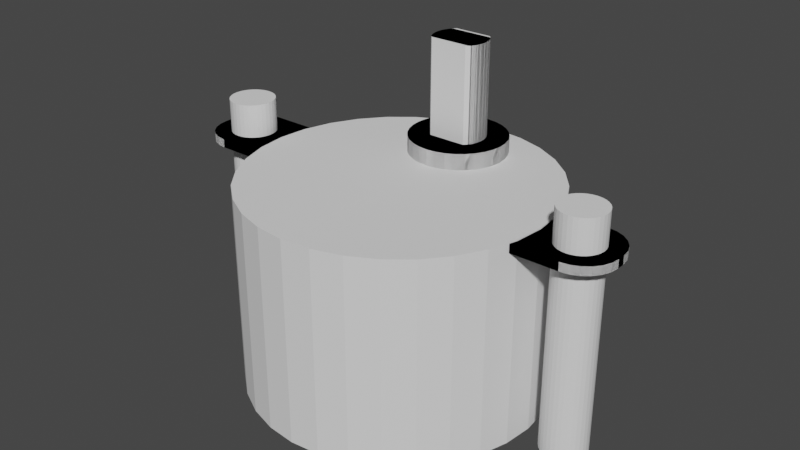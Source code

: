 # Source: 28BYJ-48.blend  (saved by Blender 2.90.8; exported with 4.5.12 LTS)
import bpy
from mathutils import Matrix  # noqa: F401  (used for matrix-valued properties, if any)

bpy.ops.wm.read_factory_settings(use_empty=True)
scene = bpy.context.scene
scene.name = 'Scene'

# ---- collections
col_collection = bpy.data.collections.new('Collection'); scene.collection.children.link(col_collection)
col_cut = bpy.data.collections.new('[CUT]'); col_collection.children.link(col_cut)
col_union = bpy.data.collections.new('[UNION]'); col_collection.children.link(col_union)

# ---- world
world_world = bpy.data.worlds.new('World'); scene.world = world_world
world_world.use_nodes = True; world_world.node_tree.nodes.clear()
_N = world_world.node_tree.nodes; _L = world_world.node_tree.links
n0 = _N.new('ShaderNodeOutputWorld'); n0.name = 'World Output'; n0.location = (300, 300)
n1 = _N.new('ShaderNodeBackground'); n1.name = 'Background'; n1.location = (10, 300)
n1.inputs[0].default_value = (0.05088, 0.05088, 0.05088, 1.0)
_L.new(n1.outputs[0], n0.inputs[0])
n0.is_active_output = True
world_world.color = (0.05088, 0.05088, 0.05088)
world_world.use_sun_shadow = False
world_world.sun_shadow_jitter_overblur = 0.0

# ---- meshes
me_004 = bpy.data.meshes.new('圓柱體.004')
me_004.from_pydata([(0.0, 15.0, 0.0), (0.0, 15.0, 19.0), (2.926, 14.71, 0.0), (2.926, 14.71, 19.0), (5.74, 13.86, 0.0), (5.74, 13.86, 19.0), (8.334, 12.47, 0.0), (8.334, 12.47, 19.0), (10.61, 10.61, 0.0), (10.61, 10.61, 19.0), (12.47, 8.334, 0.0), (12.47, 8.334, 19.0), (13.86, 5.74, 0.0), (13.86, 5.74, 19.0), (14.71, 2.926, 0.0), (14.71, 2.926, 19.0), (15.0, 1.132e-06, 0.0), (15.0, 1.132e-06, 19.0), (14.71, -2.926, 0.0), (14.71, -2.926, 19.0), (13.86, -5.74, 0.0), (13.86, -5.74, 19.0), (12.47, -8.334, 0.0), (12.47, -8.334, 19.0), (10.61, -10.61, 0.0), (10.61, -10.61, 19.0), (8.334, -12.47, 0.0), (8.334, -12.47, 19.0), (5.74, -13.86, 0.0), (5.74, -13.86, 19.0), (2.926, -14.71, 0.0), (2.926, -14.71, 19.0), (-4.888e-06, -15.0, 0.0), (-4.888e-06, -15.0, 19.0), (-2.926, -14.71, 0.0), (-2.926, -14.71, 19.0), (-5.74, -13.86, 0.0), (-5.74, -13.86, 19.0), (-8.334, -12.47, 0.0), (-8.334, -12.47, 19.0), (-10.61, -10.61, 0.0), (-10.61, -10.61, 19.0), (-12.47, -8.334, 0.0), (-12.47, -8.334, 19.0), (-13.86, -5.74, 0.0), (-13.86, -5.74, 19.0), (-14.71, -2.926, 0.0), (-14.71, -2.926, 19.0), (-15.0, 1.448e-05, 0.0), (-15.0, 1.448e-05, 19.0), (-14.71, 2.926, 0.0), (-14.71, 2.926, 19.0), (-13.86, 5.74, 0.0), (-13.86, 5.74, 19.0), (-12.47, 8.334, 0.0), (-12.47, 8.334, 19.0), (-10.61, 10.61, 0.0), (-10.61, 10.61, 19.0), (-8.334, 12.47, 0.0), (-8.334, 12.47, 19.0), (-5.74, 13.86, 0.0), (-5.74, 13.86, 19.0), (-2.926, 14.71, 0.0), (-2.926, 14.71, 19.0)], [], [(0, 1, 3, 2), (2, 3, 5, 4), (4, 5, 7, 6), (6, 7, 9, 8), (8, 9, 11, 10), (10, 11, 13, 12), (12, 13, 15, 14), (14, 15, 17, 16), (16, 17, 19, 18), (18, 19, 21, 20), (20, 21, 23, 22), (22, 23, 25, 24), (24, 25, 27, 26), (26, 27, 29, 28), (28, 29, 31, 30), (30, 31, 33, 32), (32, 33, 35, 34), (34, 35, 37, 36), (36, 37, 39, 38), (38, 39, 41, 40), (40, 41, 43, 42), (42, 43, 45, 44), (44, 45, 47, 46), (46, 47, 49, 48), (48, 49, 51, 50), (50, 51, 53, 52), (52, 53, 55, 54), (54, 55, 57, 56), (56, 57, 59, 58), (58, 59, 61, 60), (3, 1, 63, 61, 59, 57, 55, 53, 51, 49, 47, 45, 43, 41, 39, 37, 35, 33, 31, 29, 27, 25, 23, 21, 19, 17, 15, 13, 11, 9, 7, 5), (60, 61, 63, 62), (62, 63, 1, 0), (0, 2, 4, 6, 8, 10, 12, 14, 16, 18, 20, 22, 24, 26, 28, 30, 32, 34, 36, 38, 40, 42, 44, 46, 48, 50, 52, 54, 56, 58, 60, 62)])
_uv = me_004.uv_layers.new(name='UVMap')
_uv.uv.foreach_set('vector', [1.0, 0.5, 1.0, 1.0, 0.9688, 1.0, 0.9688, 0.5, 0.9688, 0.5, 0.9688, 1.0, 0.9375, 1.0, 0.9375, 0.5, 0.9375, 0.5, 0.9375, 1.0, 0.9062, 1.0, 0.9062, 0.5, 0.9062, 0.5, 0.9062, 1.0, 0.875, 1.0, 0.875, 0.5, 0.875, 0.5, 0.875, 1.0, 0.8438, 1.0, 0.8438, 0.5, 0.8438, 0.5, 0.8438, 1.0, 0.8125, 1.0, 0.8125, 0.5, 0.8125, 0.5, 0.8125, 1.0, 0.7812, 1.0, 0.7812, 0.5, 0.7812, 0.5, 0.7812, 1.0, 0.75, 1.0, 0.75, 0.5, 0.75, 0.5, 0.75, 1.0, 0.7188, 1.0, 0.7188, 0.5, 0.7188, 0.5, 0.7188, 1.0, 0.6875, 1.0, 0.6875, 0.5, 0.6875, 0.5, 0.6875, 1.0, 0.6562, 1.0, 0.6562, 0.5, 0.6562, 0.5, 0.6562, 1.0, 0.625, 1.0, 0.625, 0.5, 0.625, 0.5, 0.625, 1.0, 0.5938, 1.0, 0.5938, 0.5, 0.5938, 0.5, 0.5938, 1.0, 0.5625, 1.0, 0.5625, 0.5, 0.5625, 0.5, 0.5625, 1.0, 0.5312, 1.0, 0.5312, 0.5, 0.5312, 0.5, 0.5312, 1.0, 0.5, 1.0, 0.5, 0.5, 0.5, 0.5, 0.5, 1.0, 0.4688, 1.0, 0.4688, 0.5, 0.4688, 0.5, 0.4688, 1.0, 0.4375, 1.0, 0.4375, 0.5, 0.4375, 0.5, 0.4375, 1.0, 0.4062, 1.0, 0.4062, 0.5, 0.4062, 0.5, 0.4062, 1.0, 0.375, 1.0, 0.375, 0.5, 0.375, 0.5, 0.375, 1.0, 0.3438, 1.0, 0.3438, 0.5, 0.3438, 0.5, 0.3438, 1.0, 0.3125, 1.0, 0.3125, 0.5, 0.3125, 0.5, 0.3125, 1.0, 0.2812, 1.0, 0.2812, 0.5, 0.2812, 0.5, 0.2812, 1.0, 0.25, 1.0, 0.25, 0.5, 0.25, 0.5, 0.25, 1.0, 0.2188, 1.0, 0.2188, 0.5, 0.2188, 0.5, 0.2188, 1.0, 0.1875, 1.0, 0.1875, 0.5, 0.1875, 0.5, 0.1875, 1.0, 0.1562, 1.0, 0.1562, 0.5, 0.1562, 0.5, 0.1562, 1.0, 0.125, 1.0, 0.125, 0.5, 0.125, 0.5, 0.125, 1.0, 0.09375, 1.0, 0.09375, 0.5, 0.09375, 0.5, 0.09375, 1.0, 0.0625, 1.0, 0.0625, 0.5, 0.2968, 0.4854, 0.25, 0.49, 0.2032, 0.4854, 0.1582, 0.4717, 0.1167, 0.4496, 0.08029, 0.4197, 0.05045, 0.3833, 0.02827, 0.3418, 0.01461, 0.2968, 0.01, 0.25, 0.01461, 0.2032, 0.02827, 0.1582, 0.05045, 0.1167, 0.08029, 0.08029, 0.1167, 0.05045, 0.1582, 0.02827, 0.2032, 0.01461, 0.25, 0.01, 0.2968, 0.01461, 0.3418, 0.02827, 0.3833, 0.05045, 0.4197, 0.08029, 0.4496, 0.1167, 0.4717, 0.1582, 0.4854, 0.2032, 0.49, 0.25, 0.4854, 0.2968, 0.4717, 0.3418, 0.4496, 0.3833, 0.4197, 0.4197, 0.3833, 0.4496, 0.3418, 0.4717, 0.0625, 0.5, 0.0625, 1.0, 0.03125, 1.0, 0.03125, 0.5, 0.03125, 0.5, 0.03125, 1.0, 0.0, 1.0, 0.0, 0.5, 0.75, 0.49, 0.7968, 0.4854, 0.8418, 0.4717, 0.8833, 0.4496, 0.9197, 0.4197, 0.9496, 0.3833, 0.9717, 0.3418, 0.9854, 0.2968, 0.99, 0.25, 0.9854, 0.2032, 0.9717, 0.1582, 0.9496, 0.1167, 0.9197, 0.08029, 0.8833, 0.05045, 0.8418, 0.02827, 0.7968, 0.01461, 0.75, 0.01, 0.7032, 0.01461, 0.6582, 0.02827, 0.6167, 0.05045, 0.5803, 0.08029, 0.5504, 0.1167, 0.5283, 0.1582, 0.5146, 0.2032, 0.51, 0.25, 0.5146, 0.2968, 0.5283, 0.3418, 0.5504, 0.3833, 0.5803, 0.4197, 0.6167, 0.4496, 0.6582, 0.4717, 0.7032, 0.4854])
me_004.use_remesh_fix_poles = True
me_004.use_remesh_preserve_attributes = False
me_004.use_mirror_vertex_groups = False
me_004.update()
me_001 = bpy.data.meshes.new('圓柱體.001')
me_001.from_pydata([(0.0, 2.1, 0.0), (0.0, 2.1, 22.0), (0.4097, 2.06, 0.0), (0.4097, 2.06, 22.0), (0.8036, 1.94, 0.0), (0.8036, 1.94, 22.0), (1.167, 1.746, 0.0), (1.167, 1.746, 22.0), (1.485, 1.485, 0.0), (1.485, 1.485, 22.0), (1.746, 1.167, 0.0), (1.746, 1.167, 22.0), (1.94, 0.8036, 0.0), (1.94, 0.8036, 22.0), (2.06, 0.4097, 0.0), (2.06, 0.4097, 22.0), (2.1, 1.585e-07, 0.0), (2.1, 1.585e-07, 22.0), (2.06, -0.4097, 0.0), (2.06, -0.4097, 22.0), (1.94, -0.8036, 0.0), (1.94, -0.8036, 22.0), (1.746, -1.167, 0.0), (1.746, -1.167, 22.0), (1.485, -1.485, 0.0), (1.485, -1.485, 22.0), (1.167, -1.746, 0.0), (1.167, -1.746, 22.0), (0.8036, -1.94, 0.0), (0.8036, -1.94, 22.0), (0.4097, -2.06, 0.0), (0.4097, -2.06, 22.0), (-6.843e-07, -2.1, 0.0), (-6.843e-07, -2.1, 22.0), (-0.4097, -2.06, 0.0), (-0.4097, -2.06, 22.0), (-0.8036, -1.94, 0.0), (-0.8036, -1.94, 22.0), (-1.167, -1.746, 0.0), (-1.167, -1.746, 22.0), (-1.485, -1.485, 0.0), (-1.485, -1.485, 22.0), (-1.746, -1.167, 0.0), (-1.746, -1.167, 22.0), (-1.94, -0.8036, 0.0), (-1.94, -0.8036, 22.0), (-2.06, -0.4097, 0.0), (-2.06, -0.4097, 22.0), (-2.1, 2.028e-06, 0.0), (-2.1, 2.028e-06, 22.0), (-2.06, 0.4097, 0.0), (-2.06, 0.4097, 22.0), (-1.94, 0.8036, 0.0), (-1.94, 0.8036, 22.0), (-1.746, 1.167, 0.0), (-1.746, 1.167, 22.0), (-1.485, 1.485, 0.0), (-1.485, 1.485, 22.0), (-1.167, 1.746, 0.0), (-1.167, 1.746, 22.0), (-0.8036, 1.94, 0.0), (-0.8036, 1.94, 22.0), (-0.4097, 2.06, 0.0), (-0.4097, 2.06, 22.0)], [], [(0, 1, 3, 2), (2, 3, 5, 4), (4, 5, 7, 6), (6, 7, 9, 8), (8, 9, 11, 10), (10, 11, 13, 12), (12, 13, 15, 14), (14, 15, 17, 16), (16, 17, 19, 18), (18, 19, 21, 20), (20, 21, 23, 22), (22, 23, 25, 24), (24, 25, 27, 26), (26, 27, 29, 28), (28, 29, 31, 30), (30, 31, 33, 32), (32, 33, 35, 34), (34, 35, 37, 36), (36, 37, 39, 38), (38, 39, 41, 40), (40, 41, 43, 42), (42, 43, 45, 44), (44, 45, 47, 46), (46, 47, 49, 48), (48, 49, 51, 50), (50, 51, 53, 52), (52, 53, 55, 54), (54, 55, 57, 56), (56, 57, 59, 58), (58, 59, 61, 60), (3, 1, 63, 61, 59, 57, 55, 53, 51, 49, 47, 45, 43, 41, 39, 37, 35, 33, 31, 29, 27, 25, 23, 21, 19, 17, 15, 13, 11, 9, 7, 5), (60, 61, 63, 62), (62, 63, 1, 0), (0, 2, 4, 6, 8, 10, 12, 14, 16, 18, 20, 22, 24, 26, 28, 30, 32, 34, 36, 38, 40, 42, 44, 46, 48, 50, 52, 54, 56, 58, 60, 62)])
_uv = me_001.uv_layers.new(name='UVMap')
_uv.uv.foreach_set('vector', [1.0, 0.5, 1.0, 1.0, 0.9688, 1.0, 0.9688, 0.5, 0.9688, 0.5, 0.9688, 1.0, 0.9375, 1.0, 0.9375, 0.5, 0.9375, 0.5, 0.9375, 1.0, 0.9062, 1.0, 0.9062, 0.5, 0.9062, 0.5, 0.9062, 1.0, 0.875, 1.0, 0.875, 0.5, 0.875, 0.5, 0.875, 1.0, 0.8438, 1.0, 0.8438, 0.5, 0.8438, 0.5, 0.8438, 1.0, 0.8125, 1.0, 0.8125, 0.5, 0.8125, 0.5, 0.8125, 1.0, 0.7812, 1.0, 0.7812, 0.5, 0.7812, 0.5, 0.7812, 1.0, 0.75, 1.0, 0.75, 0.5, 0.75, 0.5, 0.75, 1.0, 0.7188, 1.0, 0.7188, 0.5, 0.7188, 0.5, 0.7188, 1.0, 0.6875, 1.0, 0.6875, 0.5, 0.6875, 0.5, 0.6875, 1.0, 0.6562, 1.0, 0.6562, 0.5, 0.6562, 0.5, 0.6562, 1.0, 0.625, 1.0, 0.625, 0.5, 0.625, 0.5, 0.625, 1.0, 0.5938, 1.0, 0.5938, 0.5, 0.5938, 0.5, 0.5938, 1.0, 0.5625, 1.0, 0.5625, 0.5, 0.5625, 0.5, 0.5625, 1.0, 0.5312, 1.0, 0.5312, 0.5, 0.5312, 0.5, 0.5312, 1.0, 0.5, 1.0, 0.5, 0.5, 0.5, 0.5, 0.5, 1.0, 0.4688, 1.0, 0.4688, 0.5, 0.4688, 0.5, 0.4688, 1.0, 0.4375, 1.0, 0.4375, 0.5, 0.4375, 0.5, 0.4375, 1.0, 0.4062, 1.0, 0.4062, 0.5, 0.4062, 0.5, 0.4062, 1.0, 0.375, 1.0, 0.375, 0.5, 0.375, 0.5, 0.375, 1.0, 0.3438, 1.0, 0.3438, 0.5, 0.3438, 0.5, 0.3438, 1.0, 0.3125, 1.0, 0.3125, 0.5, 0.3125, 0.5, 0.3125, 1.0, 0.2812, 1.0, 0.2812, 0.5, 0.2812, 0.5, 0.2812, 1.0, 0.25, 1.0, 0.25, 0.5, 0.25, 0.5, 0.25, 1.0, 0.2188, 1.0, 0.2188, 0.5, 0.2188, 0.5, 0.2188, 1.0, 0.1875, 1.0, 0.1875, 0.5, 0.1875, 0.5, 0.1875, 1.0, 0.1562, 1.0, 0.1562, 0.5, 0.1562, 0.5, 0.1562, 1.0, 0.125, 1.0, 0.125, 0.5, 0.125, 0.5, 0.125, 1.0, 0.09375, 1.0, 0.09375, 0.5, 0.09375, 0.5, 0.09375, 1.0, 0.0625, 1.0, 0.0625, 0.5, 0.2968, 0.4854, 0.25, 0.49, 0.2032, 0.4854, 0.1582, 0.4717, 0.1167, 0.4496, 0.08029, 0.4197, 0.05045, 0.3833, 0.02827, 0.3418, 0.01461, 0.2968, 0.01, 0.25, 0.01461, 0.2032, 0.02827, 0.1582, 0.05045, 0.1167, 0.08029, 0.08029, 0.1167, 0.05045, 0.1582, 0.02827, 0.2032, 0.01461, 0.25, 0.01, 0.2968, 0.01461, 0.3418, 0.02827, 0.3833, 0.05045, 0.4197, 0.08029, 0.4496, 0.1167, 0.4717, 0.1582, 0.4854, 0.2032, 0.49, 0.25, 0.4854, 0.2968, 0.4717, 0.3418, 0.4496, 0.3833, 0.4197, 0.4197, 0.3833, 0.4496, 0.3418, 0.4717, 0.0625, 0.5, 0.0625, 1.0, 0.03125, 1.0, 0.03125, 0.5, 0.03125, 0.5, 0.03125, 1.0, 0.0, 1.0, 0.0, 0.5, 0.75, 0.49, 0.7968, 0.4854, 0.8418, 0.4717, 0.8833, 0.4496, 0.9197, 0.4197, 0.9496, 0.3833, 0.9717, 0.3418, 0.9854, 0.2968, 0.99, 0.25, 0.9854, 0.2032, 0.9717, 0.1582, 0.9496, 0.1167, 0.9197, 0.08029, 0.8833, 0.05045, 0.8418, 0.02827, 0.7968, 0.01461, 0.75, 0.01, 0.7032, 0.01461, 0.6582, 0.02827, 0.6167, 0.05045, 0.5803, 0.08029, 0.5504, 0.1167, 0.5283, 0.1582, 0.5146, 0.2032, 0.51, 0.25, 0.5146, 0.2968, 0.5283, 0.3418, 0.5504, 0.3833, 0.5803, 0.4197, 0.6167, 0.4496, 0.6582, 0.4717, 0.7032, 0.4854])
me_001.use_remesh_fix_poles = True
me_001.use_remesh_preserve_attributes = False
me_001.use_mirror_vertex_groups = False
me_001.update()
me_x = bpy.data.meshes.new('立方體')
me_x.from_pydata([(-17.86, -3.5, 18.1), (-21.0, -0.3648, 18.1), (-18.68, -3.393, 18.1), (-19.43, -3.08, 18.1), (-20.08, -2.582, 18.1), (-20.58, -1.932, 18.1), (-20.89, -1.176, 18.1), (-21.0, -0.3648, 18.9), (-17.86, -3.5, 18.9), (-20.89, -1.176, 18.9), (-20.58, -1.932, 18.9), (-20.08, -2.582, 18.9), (-19.43, -3.08, 18.9), (-18.68, -3.393, 18.9), (-21.0, 0.3648, 18.1), (-17.86, 3.5, 18.1), (-20.89, 1.176, 18.1), (-20.58, 1.932, 18.1), (-20.08, 2.582, 18.1), (-19.43, 3.08, 18.1), (-18.68, 3.393, 18.1), (-17.86, 3.5, 18.9), (-21.0, 0.3648, 18.9), (-18.68, 3.393, 18.9), (-19.43, 3.08, 18.9), (-20.08, 2.582, 18.9), (-20.58, 1.932, 18.9), (-20.89, 1.176, 18.9), (21.0, -0.3648, 18.1), (17.86, -3.5, 18.1), (20.89, -1.176, 18.1), (20.58, -1.932, 18.1), (20.08, -2.582, 18.1), (19.43, -3.08, 18.1), (18.68, -3.393, 18.1), (17.86, -3.5, 18.9), (21.0, -0.3648, 18.9), (18.68, -3.393, 18.9), (19.43, -3.08, 18.9), (20.08, -2.582, 18.9), (20.58, -1.932, 18.9), (20.89, -1.176, 18.9), (17.86, 3.5, 18.1), (21.0, 0.3648, 18.1), (18.68, 3.393, 18.1), (19.43, 3.08, 18.1), (20.08, 2.582, 18.1), (20.58, 1.932, 18.1), (20.89, 1.176, 18.1), (21.0, 0.3648, 18.9), (17.86, 3.5, 18.9), (20.89, 1.176, 18.9), (20.58, 1.932, 18.9), (20.08, 2.582, 18.9), (19.43, 3.08, 18.9), (18.68, 3.393, 18.9)], [], [(29, 35, 8, 0), (43, 49, 36, 28), (49, 51, 52, 53, 54, 55, 50, 21, 23, 24, 25, 26, 27, 22, 7, 9, 10, 11, 12, 13, 8, 35, 37, 38, 39, 40, 41, 36), (1, 7, 22, 14), (15, 21, 50, 42), (0, 8, 13, 2), (2, 13, 12, 3), (3, 12, 11, 4), (4, 11, 10, 5), (5, 10, 9, 6), (6, 9, 7, 1), (21, 15, 20, 23), (23, 20, 19, 24), (24, 19, 18, 25), (25, 18, 17, 26), (26, 17, 16, 27), (27, 16, 14, 22), (49, 43, 48, 51), (51, 48, 47, 52), (52, 47, 46, 53), (53, 46, 45, 54), (54, 45, 44, 55), (55, 44, 42, 50), (35, 29, 34, 37), (37, 34, 33, 38), (38, 33, 32, 39), (39, 32, 31, 40), (40, 31, 30, 41), (41, 30, 28, 36), (14, 16, 17, 18, 19, 20, 15, 42, 44, 45, 46, 47, 48, 43, 28, 30, 31, 32, 33, 34, 29, 0, 2, 3, 4, 5, 6, 1)])
_uv = me_x.uv_layers.new(name='UVMap')
_uv.uv.foreach_set('vector', [0.375, 0.7687, 0.625, 0.7687, 0.625, 0.9813, 0.375, 0.9813, 0.375, 0.612, 0.625, 0.612, 0.625, 0.638, 0.375, 0.638, 0.625, 0.612, 0.6252, 0.583, 0.6258, 0.556, 0.6268, 0.5109, 0.6281, 0.4988, 0.6296, 0.4921, 0.6437, 0.5, 0.8563, 0.5, 0.7037, 0.3438, 0.7052, 0.3446, 0.7065, 0.3443, 0.7075, 0.3147, 0.7081, 0.3057, 0.875, 0.612, 0.875, 0.638, 0.8744, 0.667, 0.8725, 0.694, 0.8695, 0.7172, 0.8657, 0.735, 0.8612, 0.7462, 0.8563, 0.75, 0.6437, 0.75, 0.6296, 0.7579, 0.6281, 0.7512, 0.6268, 0.7391, 0.6258, 0.694, 0.6252, 0.667, 0.625, 0.638, 0.375, 0.112, 0.625, 0.112, 0.625, 0.138, 0.375, 0.138, 0.375, 0.2687, 0.625, 0.2687, 0.625, 0.4813, 0.375, 0.4813, 0.375, 0.9813, 0.625, 0.9813, 0.625, 0.9862, 0.375, 0.9862, 0.375, 0.9862, 0.625, 0.9862, 0.625, 0.9907, 0.375, 0.9907, 0.375, 0.9907, 0.625, 0.9907, 0.625, 1.0, 0.375, 1.0, 0.375, 0.0, 0.625, 0.0, 0.625, 0.05599, 0.375, 0.05599, 0.375, 0.05599, 0.625, 0.05599, 0.625, 0.08299, 0.375, 0.08299, 0.375, 0.08299, 0.625, 0.08299, 0.625, 0.112, 0.375, 0.112, 0.625, 0.2687, 0.375, 0.2687, 0.2963, 0.3438, 0.7037, 0.3438, 0.7037, 0.3438, 0.2963, 0.3438, 0.2948, 0.3446, 0.7052, 0.3446, 0.7052, 0.3446, 0.2948, 0.3446, 0.2935, 0.3443, 0.7065, 0.3443, 0.7065, 0.3443, 0.2935, 0.3443, 0.2925, 0.3147, 0.7075, 0.3147, 0.7075, 0.3147, 0.2925, 0.3147, 0.2919, 0.3057, 0.7081, 0.3057, 0.7081, 0.3057, 0.2919, 0.3057, 0.375, 0.138, 0.625, 0.138, 0.625, 0.612, 0.375, 0.612, 0.3748, 0.583, 0.6252, 0.583, 0.6252, 0.583, 0.3748, 0.583, 0.3742, 0.556, 0.6258, 0.556, 0.6258, 0.556, 0.3742, 0.556, 0.3732, 0.5109, 0.6268, 0.5109, 0.6268, 0.5109, 0.3732, 0.5109, 0.3719, 0.4988, 0.6281, 0.4988, 0.6281, 0.4988, 0.3719, 0.4988, 0.3704, 0.4921, 0.6296, 0.4921, 0.6296, 0.4921, 0.3704, 0.4921, 0.375, 0.4813, 0.625, 0.4813, 0.625, 0.7687, 0.375, 0.7687, 0.3704, 0.7579, 0.6296, 0.7579, 0.6296, 0.7579, 0.3704, 0.7579, 0.3719, 0.7512, 0.6281, 0.7512, 0.6281, 0.7512, 0.3719, 0.7512, 0.3732, 0.7391, 0.6268, 0.7391, 0.6268, 0.7391, 0.3732, 0.7391, 0.3742, 0.694, 0.6258, 0.694, 0.6258, 0.694, 0.3742, 0.694, 0.3748, 0.667, 0.6252, 0.667, 0.6252, 0.667, 0.3748, 0.667, 0.375, 0.638, 0.625, 0.638, 0.125, 0.612, 0.2919, 0.3057, 0.2925, 0.3147, 0.2935, 0.3443, 0.2948, 0.3446, 0.2963, 0.3438, 0.1437, 0.5, 0.3563, 0.5, 0.3704, 0.4921, 0.3719, 0.4988, 0.3732, 0.5109, 0.3742, 0.556, 0.3748, 0.583, 0.375, 0.612, 0.375, 0.638, 0.3748, 0.667, 0.3742, 0.694, 0.3732, 0.7391, 0.3719, 0.7512, 0.3704, 0.7579, 0.3563, 0.75, 0.1437, 0.75, 0.1388, 0.7462, 0.1343, 0.735, 0.1305, 0.7172, 0.1275, 0.694, 0.1256, 0.667, 0.125, 0.638])
me_x.use_remesh_fix_poles = True
me_x.use_remesh_preserve_attributes = False
me_x.use_mirror_vertex_groups = False
me_x.update()
me_003 = bpy.data.meshes.new('圓柱體.003')
me_003.from_pydata([(0.0, 4.5, 0.0), (0.0, 4.5, 1.6), (0.8779, 4.414, 0.0), (0.8779, 4.414, 1.6), (1.722, 4.157, 0.0), (1.722, 4.157, 1.6), (2.5, 3.742, 0.0), (2.5, 3.742, 1.6), (3.182, 3.182, 0.0), (3.182, 3.182, 1.6), (3.742, 2.5, 0.0), (3.742, 2.5, 1.6), (4.157, 1.722, 0.0), (4.157, 1.722, 1.6), (4.414, 0.8779, 0.0), (4.414, 0.8779, 1.6), (4.5, 3.397e-07, 0.0), (4.5, 3.397e-07, 1.6), (4.414, -0.8779, 0.0), (4.414, -0.8779, 1.6), (4.157, -1.722, 0.0), (4.157, -1.722, 1.6), (3.742, -2.5, 0.0), (3.742, -2.5, 1.6), (3.182, -3.182, 0.0), (3.182, -3.182, 1.6), (2.5, -3.742, 0.0), (2.5, -3.742, 1.6), (1.722, -4.157, 0.0), (1.722, -4.157, 1.6), (0.8779, -4.414, 0.0), (0.8779, -4.414, 1.6), (-1.466e-06, -4.5, 0.0), (-1.466e-06, -4.5, 1.6), (-0.8779, -4.414, 0.0), (-0.8779, -4.414, 1.6), (-1.722, -4.157, 0.0), (-1.722, -4.157, 1.6), (-2.5, -3.742, 0.0), (-2.5, -3.742, 1.6), (-3.182, -3.182, 0.0), (-3.182, -3.182, 1.6), (-3.742, -2.5, 0.0), (-3.742, -2.5, 1.6), (-4.157, -1.722, 0.0), (-4.157, -1.722, 1.6), (-4.414, -0.8779, 0.0), (-4.414, -0.8779, 1.6), (-4.5, 4.345e-06, 0.0), (-4.5, 4.345e-06, 1.6), (-4.414, 0.8779, 0.0), (-4.414, 0.8779, 1.6), (-4.157, 1.722, 0.0), (-4.157, 1.722, 1.6), (-3.742, 2.5, 0.0), (-3.742, 2.5, 1.6), (-3.182, 3.182, 0.0), (-3.182, 3.182, 1.6), (-2.5, 3.742, 0.0), (-2.5, 3.742, 1.6), (-1.722, 4.157, 0.0), (-1.722, 4.157, 1.6), (-0.8779, 4.414, 0.0), (-0.8779, 4.414, 1.6)], [], [(0, 1, 3, 2), (2, 3, 5, 4), (4, 5, 7, 6), (6, 7, 9, 8), (8, 9, 11, 10), (10, 11, 13, 12), (12, 13, 15, 14), (14, 15, 17, 16), (16, 17, 19, 18), (18, 19, 21, 20), (20, 21, 23, 22), (22, 23, 25, 24), (24, 25, 27, 26), (26, 27, 29, 28), (28, 29, 31, 30), (30, 31, 33, 32), (32, 33, 35, 34), (34, 35, 37, 36), (36, 37, 39, 38), (38, 39, 41, 40), (40, 41, 43, 42), (42, 43, 45, 44), (44, 45, 47, 46), (46, 47, 49, 48), (48, 49, 51, 50), (50, 51, 53, 52), (52, 53, 55, 54), (54, 55, 57, 56), (56, 57, 59, 58), (58, 59, 61, 60), (3, 1, 63, 61, 59, 57, 55, 53, 51, 49, 47, 45, 43, 41, 39, 37, 35, 33, 31, 29, 27, 25, 23, 21, 19, 17, 15, 13, 11, 9, 7, 5), (60, 61, 63, 62), (62, 63, 1, 0), (0, 2, 4, 6, 8, 10, 12, 14, 16, 18, 20, 22, 24, 26, 28, 30, 32, 34, 36, 38, 40, 42, 44, 46, 48, 50, 52, 54, 56, 58, 60, 62)])
_uv = me_003.uv_layers.new(name='UVMap')
_uv.uv.foreach_set('vector', [1.0, 0.5, 1.0, 1.0, 0.9688, 1.0, 0.9688, 0.5, 0.9688, 0.5, 0.9688, 1.0, 0.9375, 1.0, 0.9375, 0.5, 0.9375, 0.5, 0.9375, 1.0, 0.9062, 1.0, 0.9062, 0.5, 0.9062, 0.5, 0.9062, 1.0, 0.875, 1.0, 0.875, 0.5, 0.875, 0.5, 0.875, 1.0, 0.8438, 1.0, 0.8438, 0.5, 0.8438, 0.5, 0.8438, 1.0, 0.8125, 1.0, 0.8125, 0.5, 0.8125, 0.5, 0.8125, 1.0, 0.7812, 1.0, 0.7812, 0.5, 0.7812, 0.5, 0.7812, 1.0, 0.75, 1.0, 0.75, 0.5, 0.75, 0.5, 0.75, 1.0, 0.7188, 1.0, 0.7188, 0.5, 0.7188, 0.5, 0.7188, 1.0, 0.6875, 1.0, 0.6875, 0.5, 0.6875, 0.5, 0.6875, 1.0, 0.6562, 1.0, 0.6562, 0.5, 0.6562, 0.5, 0.6562, 1.0, 0.625, 1.0, 0.625, 0.5, 0.625, 0.5, 0.625, 1.0, 0.5938, 1.0, 0.5938, 0.5, 0.5938, 0.5, 0.5938, 1.0, 0.5625, 1.0, 0.5625, 0.5, 0.5625, 0.5, 0.5625, 1.0, 0.5312, 1.0, 0.5312, 0.5, 0.5312, 0.5, 0.5312, 1.0, 0.5, 1.0, 0.5, 0.5, 0.5, 0.5, 0.5, 1.0, 0.4688, 1.0, 0.4688, 0.5, 0.4688, 0.5, 0.4688, 1.0, 0.4375, 1.0, 0.4375, 0.5, 0.4375, 0.5, 0.4375, 1.0, 0.4062, 1.0, 0.4062, 0.5, 0.4062, 0.5, 0.4062, 1.0, 0.375, 1.0, 0.375, 0.5, 0.375, 0.5, 0.375, 1.0, 0.3438, 1.0, 0.3438, 0.5, 0.3438, 0.5, 0.3438, 1.0, 0.3125, 1.0, 0.3125, 0.5, 0.3125, 0.5, 0.3125, 1.0, 0.2812, 1.0, 0.2812, 0.5, 0.2812, 0.5, 0.2812, 1.0, 0.25, 1.0, 0.25, 0.5, 0.25, 0.5, 0.25, 1.0, 0.2188, 1.0, 0.2188, 0.5, 0.2188, 0.5, 0.2188, 1.0, 0.1875, 1.0, 0.1875, 0.5, 0.1875, 0.5, 0.1875, 1.0, 0.1562, 1.0, 0.1562, 0.5, 0.1562, 0.5, 0.1562, 1.0, 0.125, 1.0, 0.125, 0.5, 0.125, 0.5, 0.125, 1.0, 0.09375, 1.0, 0.09375, 0.5, 0.09375, 0.5, 0.09375, 1.0, 0.0625, 1.0, 0.0625, 0.5, 0.2968, 0.4854, 0.25, 0.49, 0.2032, 0.4854, 0.1582, 0.4717, 0.1167, 0.4496, 0.08029, 0.4197, 0.05045, 0.3833, 0.02827, 0.3418, 0.01461, 0.2968, 0.01, 0.25, 0.01461, 0.2032, 0.02827, 0.1582, 0.05045, 0.1167, 0.08029, 0.08029, 0.1167, 0.05045, 0.1582, 0.02827, 0.2032, 0.01461, 0.25, 0.01, 0.2968, 0.01461, 0.3418, 0.02827, 0.3833, 0.05045, 0.4197, 0.08029, 0.4496, 0.1167, 0.4717, 0.1582, 0.4854, 0.2032, 0.49, 0.25, 0.4854, 0.2968, 0.4717, 0.3418, 0.4496, 0.3833, 0.4197, 0.4197, 0.3833, 0.4496, 0.3418, 0.4717, 0.0625, 0.5, 0.0625, 1.0, 0.03125, 1.0, 0.03125, 0.5, 0.03125, 0.5, 0.03125, 1.0, 0.0, 1.0, 0.0, 0.5, 0.75, 0.49, 0.7968, 0.4854, 0.8418, 0.4717, 0.8833, 0.4496, 0.9197, 0.4197, 0.9496, 0.3833, 0.9717, 0.3418, 0.9854, 0.2968, 0.99, 0.25, 0.9854, 0.2032, 0.9717, 0.1582, 0.9496, 0.1167, 0.9197, 0.08029, 0.8833, 0.05045, 0.8418, 0.02827, 0.7968, 0.01461, 0.75, 0.01, 0.7032, 0.01461, 0.6582, 0.02827, 0.6167, 0.05045, 0.5803, 0.08029, 0.5504, 0.1167, 0.5283, 0.1582, 0.5146, 0.2032, 0.51, 0.25, 0.5146, 0.2968, 0.5283, 0.3418, 0.5504, 0.3833, 0.5803, 0.4197, 0.6167, 0.4496, 0.6582, 0.4717, 0.7032, 0.4854])
me_003.use_remesh_fix_poles = True
me_003.use_remesh_preserve_attributes = False
me_003.use_mirror_vertex_groups = False
me_003.update()
me_005 = bpy.data.meshes.new('圓柱體.005')
me_005.from_pydata([(0.0, 1.751, 0.0), (0.0, 1.751, 10.4), (0.4877, 1.751, 0.0), (0.4877, 1.751, 10.4), (0.9567, 1.751, 0.0), (0.9567, 1.751, 10.4), (1.389, 1.751, 0.0), (1.389, 1.751, 10.4), (1.768, 1.751, 0.0), (1.768, 1.751, 10.4), (2.079, 1.389, 1.192e-07), (2.079, 1.389, 10.4), (2.31, 0.9567, 1.192e-07), (2.31, 0.9567, 10.4), (2.452, 0.4877, 1.192e-07), (2.452, 0.4877, 10.4), (2.5, 1.887e-07, 1.192e-07), (2.5, 1.887e-07, 10.4), (2.452, -0.4877, 1.192e-07), (2.452, -0.4877, 10.4), (2.31, -0.9567, 1.192e-07), (2.31, -0.9567, 10.4), (2.079, -1.389, 1.192e-07), (2.079, -1.389, 10.4), (1.768, -1.711, 0.0), (1.768, -1.711, 10.4), (1.389, -1.711, 0.0), (1.389, -1.711, 10.4), (0.9567, -1.711, 0.0), (0.9567, -1.711, 10.4), (0.4877, -1.711, 0.0), (0.4877, -1.711, 10.4), (-8.146e-07, -1.711, 0.0), (-8.146e-07, -1.711, 10.4), (-0.4877, -1.711, 0.0), (-0.4877, -1.711, 10.4), (-0.9567, -1.711, 0.0), (-0.9567, -1.711, 10.4), (-1.389, -1.711, 0.0), (-1.389, -1.711, 10.4), (-1.768, -1.711, 0.0), (-1.768, -1.711, 10.4), (-2.079, -1.389, 1.192e-07), (-2.079, -1.389, 10.4), (-2.31, -0.9567, 1.192e-07), (-2.31, -0.9567, 10.4), (-2.452, -0.4877, 1.192e-07), (-2.452, -0.4877, 10.4), (-2.5, 2.414e-06, 1.192e-07), (-2.5, 2.414e-06, 10.4), (-2.452, 0.4877, 1.192e-07), (-2.452, 0.4877, 10.4), (-2.31, 0.9567, 1.192e-07), (-2.31, 0.9567, 10.4), (-2.079, 1.389, 1.192e-07), (-2.079, 1.389, 10.4), (-1.768, 1.751, 0.0), (-1.768, 1.751, 10.4), (-1.389, 1.751, 0.0), (-1.389, 1.751, 10.4), (-0.9567, 1.751, 0.0), (-0.9567, 1.751, 10.4), (-0.4877, 1.751, 0.0), (-0.4877, 1.751, 10.4)], [], [(0, 1, 3, 2), (2, 3, 5, 4), (4, 5, 7, 6), (6, 7, 9, 8), (8, 9, 11, 10), (10, 11, 13, 12), (12, 13, 15, 14), (14, 15, 17, 16), (16, 17, 19, 18), (18, 19, 21, 20), (20, 21, 23, 22), (22, 23, 25, 24), (24, 25, 27, 26), (26, 27, 29, 28), (28, 29, 31, 30), (30, 31, 33, 32), (32, 33, 35, 34), (34, 35, 37, 36), (36, 37, 39, 38), (38, 39, 41, 40), (40, 41, 43, 42), (42, 43, 45, 44), (44, 45, 47, 46), (46, 47, 49, 48), (48, 49, 51, 50), (50, 51, 53, 52), (52, 53, 55, 54), (54, 55, 57, 56), (56, 57, 59, 58), (58, 59, 61, 60), (3, 1, 63, 61, 59, 57, 55, 53, 51, 49, 47, 45, 43, 41, 39, 37, 35, 33, 31, 29, 27, 25, 23, 21, 19, 17, 15, 13, 11, 9, 7, 5), (60, 61, 63, 62), (62, 63, 1, 0), (0, 2, 4, 6, 8, 10, 12, 14, 16, 18, 20, 22, 24, 26, 28, 30, 32, 34, 36, 38, 40, 42, 44, 46, 48, 50, 52, 54, 56, 58, 60, 62)])
_uv = me_005.uv_layers.new(name='UVMap')
_uv.uv.foreach_set('vector', [1.0, 0.5, 1.0, 1.0, 0.9688, 1.0, 0.9688, 0.5, 0.9688, 0.5, 0.9688, 1.0, 0.9375, 1.0, 0.9375, 0.5, 0.9375, 0.5, 0.9375, 1.0, 0.9062, 1.0, 0.9062, 0.5, 0.9062, 0.5, 0.9062, 1.0, 0.875, 1.0, 0.875, 0.5, 0.875, 0.5, 0.875, 1.0, 0.8438, 1.0, 0.8438, 0.5, 0.8438, 0.5, 0.8438, 1.0, 0.8125, 1.0, 0.8125, 0.5, 0.8125, 0.5, 0.8125, 1.0, 0.7812, 1.0, 0.7812, 0.5, 0.7812, 0.5, 0.7812, 1.0, 0.75, 1.0, 0.75, 0.5, 0.75, 0.5, 0.75, 1.0, 0.7188, 1.0, 0.7188, 0.5, 0.7188, 0.5, 0.7188, 1.0, 0.6875, 1.0, 0.6875, 0.5, 0.6875, 0.5, 0.6875, 1.0, 0.6562, 1.0, 0.6562, 0.5, 0.6562, 0.5, 0.6562, 1.0, 0.625, 1.0, 0.625, 0.5, 0.625, 0.5, 0.625, 1.0, 0.5938, 1.0, 0.5938, 0.5, 0.5938, 0.5, 0.5938, 1.0, 0.5625, 1.0, 0.5625, 0.5, 0.5625, 0.5, 0.5625, 1.0, 0.5312, 1.0, 0.5312, 0.5, 0.5312, 0.5, 0.5312, 1.0, 0.5, 1.0, 0.5, 0.5, 0.5, 0.5, 0.5, 1.0, 0.4688, 1.0, 0.4688, 0.5, 0.4688, 0.5, 0.4688, 1.0, 0.4375, 1.0, 0.4375, 0.5, 0.4375, 0.5, 0.4375, 1.0, 0.4062, 1.0, 0.4062, 0.5, 0.4062, 0.5, 0.4062, 1.0, 0.375, 1.0, 0.375, 0.5, 0.375, 0.5, 0.375, 1.0, 0.3438, 1.0, 0.3438, 0.5, 0.3438, 0.5, 0.3438, 1.0, 0.3125, 1.0, 0.3125, 0.5, 0.3125, 0.5, 0.3125, 1.0, 0.2812, 1.0, 0.2812, 0.5, 0.2812, 0.5, 0.2812, 1.0, 0.25, 1.0, 0.25, 0.5, 0.25, 0.5, 0.25, 1.0, 0.2188, 1.0, 0.2188, 0.5, 0.2188, 0.5, 0.2188, 1.0, 0.1875, 1.0, 0.1875, 0.5, 0.1875, 0.5, 0.1875, 1.0, 0.1562, 1.0, 0.1562, 0.5, 0.1562, 0.5, 0.1562, 1.0, 0.125, 1.0, 0.125, 0.5, 0.125, 0.5, 0.125, 1.0, 0.09375, 1.0, 0.09375, 0.5, 0.09375, 0.5, 0.09375, 1.0, 0.0625, 1.0, 0.0625, 0.5, 0.2968, 0.4854, 0.25, 0.49, 0.2032, 0.4854, 0.1582, 0.4717, 0.1167, 0.4496, 0.08029, 0.4197, 0.05045, 0.3833, 0.02827, 0.3418, 0.01461, 0.2968, 0.01, 0.25, 0.01461, 0.2032, 0.02827, 0.1582, 0.05045, 0.1167, 0.08029, 0.08029, 0.1167, 0.05045, 0.1582, 0.02827, 0.2032, 0.01461, 0.25, 0.01, 0.2968, 0.01461, 0.3418, 0.02827, 0.3833, 0.05045, 0.4197, 0.08029, 0.4496, 0.1167, 0.4717, 0.1582, 0.4854, 0.2032, 0.49, 0.25, 0.4854, 0.2968, 0.4717, 0.3418, 0.4496, 0.3833, 0.4197, 0.4197, 0.3833, 0.4496, 0.3418, 0.4717, 0.0625, 0.5, 0.0625, 1.0, 0.03125, 1.0, 0.03125, 0.5, 0.03125, 0.5, 0.03125, 1.0, 0.0, 1.0, 0.0, 0.5, 0.75, 0.49, 0.7968, 0.4854, 0.8418, 0.4717, 0.8833, 0.4496, 0.9197, 0.4197, 0.9496, 0.3833, 0.9717, 0.3418, 0.9854, 0.2968, 0.99, 0.25, 0.9854, 0.2032, 0.9717, 0.1582, 0.9496, 0.1167, 0.9197, 0.08029, 0.8833, 0.05045, 0.8418, 0.02827, 0.7968, 0.01461, 0.75, 0.01, 0.7032, 0.01461, 0.6582, 0.02827, 0.6167, 0.05045, 0.5803, 0.08029, 0.5504, 0.1167, 0.5283, 0.1582, 0.5146, 0.2032, 0.51, 0.25, 0.5146, 0.2968, 0.5283, 0.3418, 0.5504, 0.3833, 0.5803, 0.4197, 0.6167, 0.4496, 0.6582, 0.4717, 0.7032, 0.4854])
me_005.use_remesh_fix_poles = True
me_005.use_remesh_preserve_attributes = False
me_005.use_mirror_vertex_groups = False
me_005.update()
me_006 = bpy.data.meshes.new('圓柱體.006')
me_006.from_pydata([(0.0, 1.5, 0.0), (0.0, 1.5, 10.4), (0.245, 1.5, 0.0), (0.245, 1.5, 10.4), (0.4877, 1.5, 0.0), (0.4877, 1.5, 10.4), (0.7257, 1.5, 0.0), (0.7257, 1.5, 10.4), (0.9567, 1.5, 0.0), (0.9567, 1.5, 10.4), (1.178, 1.5, 0.0), (1.178, 1.5, 10.4), (1.389, 1.5, 0.0), (1.389, 1.5, 10.4), (1.586, 1.5, 0.0), (1.586, 1.5, 10.4), (1.768, 1.5, 0.0), (1.768, 1.5, 10.4), (1.933, 1.5, 0.0), (1.933, 1.5, 10.4), (2.079, 1.389, 0.0), (2.079, 1.389, 10.4), (2.205, 1.178, 0.0), (2.205, 1.178, 10.4), (2.31, 0.9567, 0.0), (2.31, 0.9567, 10.4), (2.392, 0.7257, 0.0), (2.392, 0.7257, 10.4), (2.452, 0.4877, 0.0), (2.452, 0.4877, 10.4), (2.488, 0.245, 0.0), (2.488, 0.245, 10.4), (2.5, -4.073e-07, 0.0), (2.5, -4.073e-07, 10.4), (2.488, -0.245, 0.0), (2.488, -0.245, 10.4), (2.452, -0.4877, 0.0), (2.452, -0.4877, 10.4), (2.392, -0.7257, 0.0), (2.392, -0.7257, 10.4), (2.31, -0.9567, 0.0), (2.31, -0.9567, 10.4), (2.205, -1.178, 0.0), (2.205, -1.178, 10.4), (2.079, -1.389, 0.0), (2.079, -1.389, 10.4), (1.933, -1.5, 0.0), (1.933, -1.5, 10.4), (1.768, -1.5, 0.0), (1.768, -1.5, 10.4), (1.586, -1.5, 0.0), (1.586, -1.5, 10.4), (1.389, -1.5, 0.0), (1.389, -1.5, 10.4), (1.178, -1.5, 0.0), (1.178, -1.5, 10.4), (0.9567, -1.5, 0.0), (0.9567, -1.5, 10.4), (0.7257, -1.5, 0.0), (0.7257, -1.5, 10.4), (0.4877, -1.5, 0.0), (0.4877, -1.5, 10.4), (0.245, -1.5, 0.0), (0.245, -1.5, 10.4), (-2.007e-06, -1.5, 0.0), (-2.007e-06, -1.5, 10.4), (-0.245, -1.5, 0.0), (-0.245, -1.5, 10.4), (-0.4877, -1.5, 0.0), (-0.4877, -1.5, 10.4), (-0.7257, -1.5, 0.0), (-0.7257, -1.5, 10.4), (-0.9567, -1.5, 0.0), (-0.9567, -1.5, 10.4), (-1.178, -1.5, 0.0), (-1.178, -1.5, 10.4), (-1.389, -1.5, 0.0), (-1.389, -1.5, 10.4), (-1.586, -1.5, 0.0), (-1.586, -1.5, 10.4), (-1.768, -1.5, 0.0), (-1.768, -1.5, 10.4), (-1.933, -1.5, 0.0), (-1.933, -1.5, 10.4), (-2.079, -1.389, 0.0), (-2.079, -1.389, 10.4), (-2.205, -1.178, 0.0), (-2.205, -1.178, 10.4), (-2.31, -0.9567, 0.0), (-2.31, -0.9567, 10.4), (-2.392, -0.7257, 0.0), (-2.392, -0.7257, 10.4), (-2.452, -0.4877, 0.0), (-2.452, -0.4877, 10.4), (-2.488, -0.245, 0.0), (-2.488, -0.245, 10.4), (-2.5, -1.162e-06, 0.0), (-2.5, -1.162e-06, 10.4), (-2.488, 0.245, 0.0), (-2.488, 0.245, 10.4), (-2.452, 0.4877, 0.0), (-2.452, 0.4877, 10.4), (-2.392, 0.7257, 0.0), (-2.392, 0.7257, 10.4), (-2.31, 0.9567, 0.0), (-2.31, 0.9567, 10.4), (-2.205, 1.178, 0.0), (-2.205, 1.178, 10.4), (-2.079, 1.389, 0.0), (-2.079, 1.389, 10.4), (-1.933, 1.5, 0.0), (-1.933, 1.5, 10.4), (-1.768, 1.5, 0.0), (-1.768, 1.5, 10.4), (-1.586, 1.5, 0.0), (-1.586, 1.5, 10.4), (-1.389, 1.5, 0.0), (-1.389, 1.5, 10.4), (-1.178, 1.5, 0.0), (-1.178, 1.5, 10.4), (-0.9567, 1.5, 0.0), (-0.9567, 1.5, 10.4), (-0.7257, 1.5, 0.0), (-0.7257, 1.5, 10.4), (-0.4877, 1.5, 0.0), (-0.4877, 1.5, 10.4), (-0.2451, 1.5, 0.0), (-0.2451, 1.5, 10.4)], [], [(0, 1, 3, 2), (2, 3, 5, 4), (4, 5, 7, 6), (6, 7, 9, 8), (8, 9, 11, 10), (10, 11, 13, 12), (12, 13, 15, 14), (14, 15, 17, 16), (16, 17, 19, 18), (18, 19, 21, 20), (20, 21, 23, 22), (22, 23, 25, 24), (24, 25, 27, 26), (26, 27, 29, 28), (28, 29, 31, 30), (30, 31, 33, 32), (32, 33, 35, 34), (34, 35, 37, 36), (36, 37, 39, 38), (38, 39, 41, 40), (40, 41, 43, 42), (42, 43, 45, 44), (44, 45, 47, 46), (46, 47, 49, 48), (48, 49, 51, 50), (50, 51, 53, 52), (52, 53, 55, 54), (54, 55, 57, 56), (56, 57, 59, 58), (58, 59, 61, 60), (60, 61, 63, 62), (62, 63, 65, 64), (64, 65, 67, 66), (66, 67, 69, 68), (68, 69, 71, 70), (70, 71, 73, 72), (72, 73, 75, 74), (74, 75, 77, 76), (76, 77, 79, 78), (78, 79, 81, 80), (80, 81, 83, 82), (82, 83, 85, 84), (84, 85, 87, 86), (86, 87, 89, 88), (88, 89, 91, 90), (90, 91, 93, 92), (92, 93, 95, 94), (94, 95, 97, 96), (96, 97, 99, 98), (98, 99, 101, 100), (100, 101, 103, 102), (102, 103, 105, 104), (104, 105, 107, 106), (106, 107, 109, 108), (108, 109, 111, 110), (110, 111, 113, 112), (112, 113, 115, 114), (114, 115, 117, 116), (116, 117, 119, 118), (118, 119, 121, 120), (120, 121, 123, 122), (122, 123, 125, 124), (3, 1, 127, 125, 123, 121, 119, 117, 115, 113, 111, 109, 107, 105, 103, 101, 99, 97, 95, 93, 91, 89, 87, 85, 83, 81, 79, 77, 75, 73, 71, 69, 67, 65, 63, 61, 59, 57, 55, 53, 51, 49, 47, 45, 43, 41, 39, 37, 35, 33, 31, 29, 27, 25, 23, 21, 19, 17, 15, 13, 11, 9, 7, 5), (124, 125, 127, 126), (126, 127, 1, 0), (0, 2, 4, 6, 8, 10, 12, 14, 16, 18, 20, 22, 24, 26, 28, 30, 32, 34, 36, 38, 40, 42, 44, 46, 48, 50, 52, 54, 56, 58, 60, 62, 64, 66, 68, 70, 72, 74, 76, 78, 80, 82, 84, 86, 88, 90, 92, 94, 96, 98, 100, 102, 104, 106, 108, 110, 112, 114, 116, 118, 120, 122, 124, 126)])
_uv = me_006.uv_layers.new(name='UVMap')
_uv.uv.foreach_set('vector', [1.0, 0.5, 1.0, 1.0, 0.9844, 1.0, 0.9844, 0.5, 0.9844, 0.5, 0.9844, 1.0, 0.9688, 1.0, 0.9688, 0.5, 0.9688, 0.5, 0.9688, 1.0, 0.9531, 1.0, 0.9531, 0.5, 0.9531, 0.5, 0.9531, 1.0, 0.9375, 1.0, 0.9375, 0.5, 0.9375, 0.5, 0.9375, 1.0, 0.9219, 1.0, 0.9219, 0.5, 0.9219, 0.5, 0.9219, 1.0, 0.9062, 1.0, 0.9062, 0.5, 0.9062, 0.5, 0.9062, 1.0, 0.8906, 1.0, 0.8906, 0.5, 0.8906, 0.5, 0.8906, 1.0, 0.875, 1.0, 0.875, 0.5, 0.875, 0.5, 0.875, 1.0, 0.8594, 1.0, 0.8594, 0.5, 0.8594, 0.5, 0.8594, 1.0, 0.8438, 1.0, 0.8438, 0.5, 0.8438, 0.5, 0.8438, 1.0, 0.8281, 1.0, 0.8281, 0.5, 0.8281, 0.5, 0.8281, 1.0, 0.8125, 1.0, 0.8125, 0.5, 0.8125, 0.5, 0.8125, 1.0, 0.7969, 1.0, 0.7969, 0.5, 0.7969, 0.5, 0.7969, 1.0, 0.7812, 1.0, 0.7812, 0.5, 0.7812, 0.5, 0.7812, 1.0, 0.7656, 1.0, 0.7656, 0.5, 0.7656, 0.5, 0.7656, 1.0, 0.75, 1.0, 0.75, 0.5, 0.75, 0.5, 0.75, 1.0, 0.7344, 1.0, 0.7344, 0.5, 0.7344, 0.5, 0.7344, 1.0, 0.7188, 1.0, 0.7188, 0.5, 0.7188, 0.5, 0.7188, 1.0, 0.7031, 1.0, 0.7031, 0.5, 0.7031, 0.5, 0.7031, 1.0, 0.6875, 1.0, 0.6875, 0.5, 0.6875, 0.5, 0.6875, 1.0, 0.6719, 1.0, 0.6719, 0.5, 0.6719, 0.5, 0.6719, 1.0, 0.6562, 1.0, 0.6562, 0.5, 0.6562, 0.5, 0.6562, 1.0, 0.6406, 1.0, 0.6406, 0.5, 0.6406, 0.5, 0.6406, 1.0, 0.625, 1.0, 0.625, 0.5, 0.625, 0.5, 0.625, 1.0, 0.6094, 1.0, 0.6094, 0.5, 0.6094, 0.5, 0.6094, 1.0, 0.5938, 1.0, 0.5938, 0.5, 0.5938, 0.5, 0.5938, 1.0, 0.5781, 1.0, 0.5781, 0.5, 0.5781, 0.5, 0.5781, 1.0, 0.5625, 1.0, 0.5625, 0.5, 0.5625, 0.5, 0.5625, 1.0, 0.5469, 1.0, 0.5469, 0.5, 0.5469, 0.5, 0.5469, 1.0, 0.5312, 1.0, 0.5312, 0.5, 0.5312, 0.5, 0.5312, 1.0, 0.5156, 1.0, 0.5156, 0.5, 0.5156, 0.5, 0.5156, 1.0, 0.5, 1.0, 0.5, 0.5, 0.5, 0.5, 0.5, 1.0, 0.4844, 1.0, 0.4844, 0.5, 0.4844, 0.5, 0.4844, 1.0, 0.4688, 1.0, 0.4688, 0.5, 0.4688, 0.5, 0.4688, 1.0, 0.4531, 1.0, 0.4531, 0.5, 0.4531, 0.5, 0.4531, 1.0, 0.4375, 1.0, 0.4375, 0.5, 0.4375, 0.5, 0.4375, 1.0, 0.4219, 1.0, 0.4219, 0.5, 0.4219, 0.5, 0.4219, 1.0, 0.4062, 1.0, 0.4062, 0.5, 0.4062, 0.5, 0.4062, 1.0, 0.3906, 1.0, 0.3906, 0.5, 0.3906, 0.5, 0.3906, 1.0, 0.375, 1.0, 0.375, 0.5, 0.375, 0.5, 0.375, 1.0, 0.3594, 1.0, 0.3594, 0.5, 0.3594, 0.5, 0.3594, 1.0, 0.3438, 1.0, 0.3438, 0.5, 0.3438, 0.5, 0.3438, 1.0, 0.3281, 1.0, 0.3281, 0.5, 0.3281, 0.5, 0.3281, 1.0, 0.3125, 1.0, 0.3125, 0.5, 0.3125, 0.5, 0.3125, 1.0, 0.2969, 1.0, 0.2969, 0.5, 0.2969, 0.5, 0.2969, 1.0, 0.2812, 1.0, 0.2812, 0.5, 0.2812, 0.5, 0.2812, 1.0, 0.2656, 1.0, 0.2656, 0.5, 0.2656, 0.5, 0.2656, 1.0, 0.25, 1.0, 0.25, 0.5, 0.25, 0.5, 0.25, 1.0, 0.2344, 1.0, 0.2344, 0.5, 0.2344, 0.5, 0.2344, 1.0, 0.2188, 1.0, 0.2188, 0.5, 0.2188, 0.5, 0.2188, 1.0, 0.2031, 1.0, 0.2031, 0.5, 0.2031, 0.5, 0.2031, 1.0, 0.1875, 1.0, 0.1875, 0.5, 0.1875, 0.5, 0.1875, 1.0, 0.1719, 1.0, 0.1719, 0.5, 0.1719, 0.5, 0.1719, 1.0, 0.1562, 1.0, 0.1562, 0.5, 0.1562, 0.5, 0.1562, 1.0, 0.1406, 1.0, 0.1406, 0.5, 0.1406, 0.5, 0.1406, 1.0, 0.125, 1.0, 0.125, 0.5, 0.125, 0.5, 0.125, 1.0, 0.1094, 1.0, 0.1094, 0.5, 0.1094, 0.5, 0.1094, 1.0, 0.09375, 1.0, 0.09375, 0.5, 0.09375, 0.5, 0.09375, 1.0, 0.07812, 1.0, 0.07812, 0.5, 0.07812, 0.5, 0.07812, 1.0, 0.0625, 1.0, 0.0625, 0.5, 0.0625, 0.5, 0.0625, 1.0, 0.04688, 1.0, 0.04688, 0.5, 0.04688, 0.5, 0.04688, 1.0, 0.03125, 1.0, 0.03125, 0.5, 0.2735, 0.4888, 0.25, 0.49, 0.2265, 0.4888, 0.2032, 0.4854, 0.1803, 0.4797, 0.1582, 0.4717, 0.1369, 0.4617, 0.1167, 0.4496, 0.09775, 0.4355, 0.08029, 0.4197, 0.06448, 0.4023, 0.05045, 0.3833, 0.03834, 0.3631, 0.02827, 0.3418, 0.02033, 0.3197, 0.01461, 0.2968, 0.01116, 0.2735, 0.01, 0.25, 0.01116, 0.2265, 0.01461, 0.2032, 0.02033, 0.1803, 0.02827, 0.1582, 0.03834, 0.1369, 0.05045, 0.1167, 0.06448, 0.09775, 0.08029, 0.08029, 0.09775, 0.06448, 0.1167, 0.05045, 0.1369, 0.03834, 0.1582, 0.02827, 0.1803, 0.02033, 0.2032, 0.01461, 0.2265, 0.01116, 0.25, 0.01, 0.2735, 0.01116, 0.2968, 0.01461, 0.3197, 0.02033, 0.3418, 0.02827, 0.3631, 0.03834, 0.3833, 0.05045, 0.4023, 0.06448, 0.4197, 0.08029, 0.4355, 0.09775, 0.4496, 0.1167, 0.4617, 0.1369, 0.4717, 0.1582, 0.4797, 0.1803, 0.4854, 0.2032, 0.4888, 0.2265, 0.49, 0.25, 0.4888, 0.2735, 0.4854, 0.2968, 0.4797, 0.3197, 0.4717, 0.3418, 0.4617, 0.3631, 0.4496, 0.3833, 0.4355, 0.4023, 0.4197, 0.4197, 0.4023, 0.4355, 0.3833, 0.4496, 0.3631, 0.4617, 0.3418, 0.4717, 0.3197, 0.4797, 0.2968, 0.4854, 0.03125, 0.5, 0.03125, 1.0, 0.01562, 1.0, 0.01562, 0.5, 0.01562, 0.5, 0.01562, 1.0, 0.0, 1.0, 0.0, 0.5, 0.75, 0.49, 0.7735, 0.4888, 0.7968, 0.4854, 0.8197, 0.4797, 0.8418, 0.4717, 0.8631, 0.4617, 0.8833, 0.4496, 0.9023, 0.4355, 0.9197, 0.4197, 0.9355, 0.4023, 0.9496, 0.3833, 0.9617, 0.3631, 0.9717, 0.3418, 0.9797, 0.3197, 0.9854, 0.2968, 0.9888, 0.2735, 0.99, 0.25, 0.9888, 0.2265, 0.9854, 0.2032, 0.9797, 0.1803, 0.9717, 0.1582, 0.9617, 0.1369, 0.9496, 0.1167, 0.9355, 0.09775, 0.9197, 0.08029, 0.9023, 0.06448, 0.8833, 0.05045, 0.8631, 0.03834, 0.8418, 0.02827, 0.8197, 0.02033, 0.7968, 0.01461, 0.7735, 0.01116, 0.75, 0.01, 0.7265, 0.01116, 0.7032, 0.01461, 0.6803, 0.02033, 0.6582, 0.02827, 0.6369, 0.03834, 0.6167, 0.05045, 0.5977, 0.06448, 0.5803, 0.08029, 0.5645, 0.09775, 0.5504, 0.1167, 0.5383, 0.1369, 0.5283, 0.1582, 0.5203, 0.1803, 0.5146, 0.2032, 0.5112, 0.2265, 0.51, 0.25, 0.5112, 0.2735, 0.5146, 0.2968, 0.5203, 0.3197, 0.5283, 0.3418, 0.5383, 0.3631, 0.5504, 0.3833, 0.5645, 0.4023, 0.5803, 0.4197, 0.5977, 0.4355, 0.6167, 0.4496, 0.6369, 0.4617, 0.6582, 0.4717, 0.6803, 0.4797, 0.7032, 0.4854, 0.7265, 0.4888])
me_006.use_remesh_fix_poles = True
me_006.use_remesh_preserve_attributes = False
me_006.use_mirror_vertex_groups = False
me_006.update()

# ---- objects
ob_main__28byj_48 = bpy.data.objects.new('[MAIN] 28BYJ-48', me_004)
ob_cut__axis_z__4_2mm____l_r = bpy.data.objects.new('[CUT] Axis Z (4.2mm) - L,R', me_001)
ob_top_ring = bpy.data.objects.new('TOP RING', me_x)
ob_ref__axis_z___left_center = bpy.data.objects.new('[REF] Axis Z - Left Center', None)
ob_top___01 = bpy.data.objects.new('TOP - 01', me_003)
ob_top___02___x = bpy.data.objects.new('TOP - 02 - X', me_005)
ob_top___02 = bpy.data.objects.new('TOP - 02', me_006)

# ---- transforms, parenting, visibility, modifiers, constraints
ob_main__28byj_48.location = (0.0, 0.0, 0.0)
ob_main__28byj_48.scale = (0.9349, 0.9349, 1.0)
ob_main__28byj_48.lineart.crease_threshold = 0.0
_m = ob_main__28byj_48.modifiers.new('布林 + TOP RING', 'BOOLEAN')
_m.object = ob_top_ring
_m.operation = 'UNION'
_m.solver = 'FAST'
_m = ob_main__28byj_48.modifiers.new('布林 + TOP - 01', 'BOOLEAN')
_m.object = ob_top___01
_m.operation = 'UNION'
_m.solver = 'FAST'
_m = ob_main__28byj_48.modifiers.new('布林 + TOP - 02', 'BOOLEAN')
_m.object = ob_top___02
_m.operation = 'UNION'
_m.solver = 'FAST'
ob_cut__axis_z__4_2mm____l_r.location = (17.5, 0.0, 0.0)
ob_cut__axis_z__4_2mm____l_r.lineart.crease_threshold = 0.0
_m = ob_cut__axis_z__4_2mm____l_r.modifiers.new('陣列', 'ARRAY')
_m.constant_offset_displace = (0.0, 0.0, 0.0)
_m.use_relative_offset = False
_m.use_object_offset = True
_m.offset_object = ob_ref__axis_z___left_center
ob_top_ring.location = (0.0, 0.0, 0.0)
ob_top_ring.lineart.crease_threshold = 0.0
_m = ob_top_ring.modifiers.new('布林', 'BOOLEAN')
_m.object = ob_cut__axis_z__4_2mm____l_r
_m.solver = 'FAST'
ob_ref__axis_z___left_center.location = (-17.5, 0.0, 0.0)
ob_ref__axis_z___left_center.lineart.crease_threshold = 0.0
ob_top___01.location = (0.0, 8.0, 18.9)
ob_top___01.lineart.crease_threshold = 0.0
ob_top___02___x.location = (0.0, 8.0, 18.9)
ob_top___02___x.lineart.crease_threshold = 0.0
ob_top___02.location = (0.0, 8.0, 18.9)
ob_top___02.lineart.crease_threshold = 0.0

# ---- collection membership
col_collection.objects.link(ob_main__28byj_48)
col_cut.objects.link(ob_cut__axis_z__4_2mm____l_r)
col_union.objects.link(ob_top_ring)
col_union.objects.link(ob_ref__axis_z___left_center)
col_union.objects.link(ob_top___01)
col_union.objects.link(ob_top___02___x)
col_union.objects.link(ob_top___02)

# ---- scene / render settings (as saved in the file)
scene.frame_start = 1; scene.frame_end = 250; scene.frame_set(1)
scene.render.engine = 'BLENDER_EEVEE_NEXT'
scene.cycles.use_denoising = False
scene.cycles.samples = 128
scene.cycles.sampling_pattern = 'TABULATED_SOBOL'
scene.cycles.use_adaptive_sampling = False
scene.cycles.use_light_tree = False
scene.view_settings.view_transform = 'Filmic'
scene.unit_settings.scale_length = 0.001
bpy.context.view_layer.update()

# ---- added for rendering (the .blend has no active camera and no usable light): camera, sun
cam_auto = bpy.data.cameras.new('AutoCamera')
cam_auto.lens = 50.0
cam_auto.sensor_width = 36.0
cam_auto.clip_end = 1000.0
ob_auto_camera = bpy.data.objects.new('AutoCamera', cam_auto)
scene.collection.objects.link(ob_auto_camera)
ob_auto_camera.location = (54.0224, -64.8269, 57.8679)
ob_auto_camera.rotation_euler = (1.09748, -7.21219e-08, 0.694738)
scene.camera = ob_auto_camera
light_auto_sun = bpy.data.lights.new('AutoSun', 'SUN')
light_auto_sun.energy = 3.0
light_auto_sun.angle = 0.0523599
ob_auto_sun = bpy.data.objects.new('AutoSun', light_auto_sun)
scene.collection.objects.link(ob_auto_sun)
ob_auto_sun.rotation_euler = (0.872665, 0.174533, 0.523599)
bpy.context.view_layer.update()
